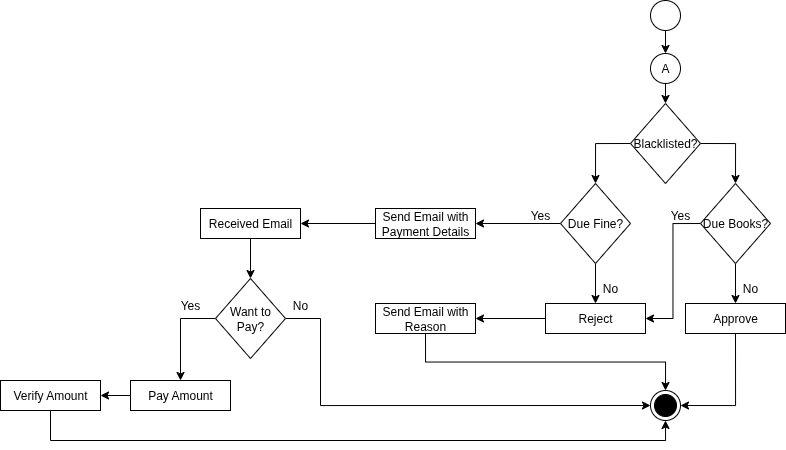

The diagram above was exported from draw.io. Its source (the exported page's mxGraphModel, read from the mxfile embedded in the PNG):
<mxGraphModel dx="1026" dy="572" grid="1" gridSize="10" guides="1" tooltips="1" connect="1" arrows="1" fold="1" page="1" pageScale="1" pageWidth="850" pageHeight="1100" math="0" shadow="0">
  <root>
    <mxCell id="0" />
    <mxCell id="1" parent="0" />
    <mxCell id="SVbf6RkBEYkAldhLnpI4-17" style="edgeStyle=orthogonalEdgeStyle;rounded=0;orthogonalLoop=1;jettySize=auto;html=1;exitX=0.5;exitY=1;exitDx=0;exitDy=0;entryX=0.5;entryY=0;entryDx=0;entryDy=0;" edge="1" parent="1" source="SVbf6RkBEYkAldhLnpI4-12" target="SVbf6RkBEYkAldhLnpI4-14">
      <mxGeometry relative="1" as="geometry" />
    </mxCell>
    <mxCell id="SVbf6RkBEYkAldhLnpI4-12" value="A" style="ellipse;whiteSpace=wrap;html=1;aspect=fixed;" vertex="1" parent="1">
      <mxGeometry x="700" y="83" width="30" height="30" as="geometry" />
    </mxCell>
    <mxCell id="SVbf6RkBEYkAldhLnpI4-18" style="edgeStyle=orthogonalEdgeStyle;rounded=0;orthogonalLoop=1;jettySize=auto;html=1;exitX=0;exitY=0.5;exitDx=0;exitDy=0;entryX=0.5;entryY=0;entryDx=0;entryDy=0;" edge="1" parent="1" source="SVbf6RkBEYkAldhLnpI4-14" target="SVbf6RkBEYkAldhLnpI4-15">
      <mxGeometry relative="1" as="geometry" />
    </mxCell>
    <mxCell id="SVbf6RkBEYkAldhLnpI4-20" style="edgeStyle=orthogonalEdgeStyle;rounded=0;orthogonalLoop=1;jettySize=auto;html=1;exitX=1;exitY=0.5;exitDx=0;exitDy=0;entryX=0.5;entryY=0;entryDx=0;entryDy=0;" edge="1" parent="1" source="SVbf6RkBEYkAldhLnpI4-14" target="SVbf6RkBEYkAldhLnpI4-16">
      <mxGeometry relative="1" as="geometry" />
    </mxCell>
    <mxCell id="SVbf6RkBEYkAldhLnpI4-14" value="Blacklisted?" style="rhombus;whiteSpace=wrap;html=1;" vertex="1" parent="1">
      <mxGeometry x="680" y="133" width="70" height="80" as="geometry" />
    </mxCell>
    <mxCell id="SVbf6RkBEYkAldhLnpI4-25" style="edgeStyle=orthogonalEdgeStyle;rounded=0;orthogonalLoop=1;jettySize=auto;html=1;exitX=0.5;exitY=1;exitDx=0;exitDy=0;entryX=0.5;entryY=0;entryDx=0;entryDy=0;" edge="1" parent="1" source="SVbf6RkBEYkAldhLnpI4-15" target="SVbf6RkBEYkAldhLnpI4-22">
      <mxGeometry relative="1" as="geometry" />
    </mxCell>
    <mxCell id="SVbf6RkBEYkAldhLnpI4-32" style="edgeStyle=orthogonalEdgeStyle;rounded=0;orthogonalLoop=1;jettySize=auto;html=1;exitX=0;exitY=0.5;exitDx=0;exitDy=0;entryX=1;entryY=0.5;entryDx=0;entryDy=0;" edge="1" parent="1" source="SVbf6RkBEYkAldhLnpI4-15" target="SVbf6RkBEYkAldhLnpI4-31">
      <mxGeometry relative="1" as="geometry" />
    </mxCell>
    <mxCell id="SVbf6RkBEYkAldhLnpI4-15" value="Due Fine?" style="rhombus;whiteSpace=wrap;html=1;" vertex="1" parent="1">
      <mxGeometry x="610" y="213" width="70" height="80" as="geometry" />
    </mxCell>
    <mxCell id="SVbf6RkBEYkAldhLnpI4-23" style="edgeStyle=orthogonalEdgeStyle;rounded=0;orthogonalLoop=1;jettySize=auto;html=1;exitX=0;exitY=0.5;exitDx=0;exitDy=0;entryX=1;entryY=0.5;entryDx=0;entryDy=0;" edge="1" parent="1" source="SVbf6RkBEYkAldhLnpI4-16" target="SVbf6RkBEYkAldhLnpI4-22">
      <mxGeometry relative="1" as="geometry" />
    </mxCell>
    <mxCell id="SVbf6RkBEYkAldhLnpI4-24" style="edgeStyle=orthogonalEdgeStyle;rounded=0;orthogonalLoop=1;jettySize=auto;html=1;exitX=0.5;exitY=1;exitDx=0;exitDy=0;" edge="1" parent="1" source="SVbf6RkBEYkAldhLnpI4-16" target="SVbf6RkBEYkAldhLnpI4-21">
      <mxGeometry relative="1" as="geometry" />
    </mxCell>
    <mxCell id="SVbf6RkBEYkAldhLnpI4-16" value="Due Books?" style="rhombus;whiteSpace=wrap;html=1;" vertex="1" parent="1">
      <mxGeometry x="750" y="213" width="70" height="80" as="geometry" />
    </mxCell>
    <mxCell id="SVbf6RkBEYkAldhLnpI4-54" style="edgeStyle=orthogonalEdgeStyle;rounded=0;orthogonalLoop=1;jettySize=auto;html=1;exitX=0.5;exitY=1;exitDx=0;exitDy=0;entryX=1;entryY=0.5;entryDx=0;entryDy=0;" edge="1" parent="1" source="SVbf6RkBEYkAldhLnpI4-21" target="SVbf6RkBEYkAldhLnpI4-53">
      <mxGeometry relative="1" as="geometry" />
    </mxCell>
    <mxCell id="SVbf6RkBEYkAldhLnpI4-21" value="Approve" style="rounded=0;whiteSpace=wrap;html=1;" vertex="1" parent="1">
      <mxGeometry x="735" y="333" width="100" height="30" as="geometry" />
    </mxCell>
    <mxCell id="SVbf6RkBEYkAldhLnpI4-30" style="edgeStyle=orthogonalEdgeStyle;rounded=0;orthogonalLoop=1;jettySize=auto;html=1;exitX=0;exitY=0.5;exitDx=0;exitDy=0;entryX=1;entryY=0.5;entryDx=0;entryDy=0;" edge="1" parent="1" source="SVbf6RkBEYkAldhLnpI4-22" target="SVbf6RkBEYkAldhLnpI4-29">
      <mxGeometry relative="1" as="geometry" />
    </mxCell>
    <mxCell id="SVbf6RkBEYkAldhLnpI4-22" value="Reject" style="rounded=0;whiteSpace=wrap;html=1;" vertex="1" parent="1">
      <mxGeometry x="595" y="333" width="100" height="30" as="geometry" />
    </mxCell>
    <mxCell id="SVbf6RkBEYkAldhLnpI4-28" style="edgeStyle=orthogonalEdgeStyle;rounded=0;orthogonalLoop=1;jettySize=auto;html=1;exitX=0.5;exitY=1;exitDx=0;exitDy=0;entryX=0.5;entryY=0;entryDx=0;entryDy=0;" edge="1" parent="1" source="SVbf6RkBEYkAldhLnpI4-26" target="SVbf6RkBEYkAldhLnpI4-12">
      <mxGeometry relative="1" as="geometry" />
    </mxCell>
    <mxCell id="SVbf6RkBEYkAldhLnpI4-26" value="" style="ellipse;whiteSpace=wrap;html=1;aspect=fixed;" vertex="1" parent="1">
      <mxGeometry x="700" y="30" width="30" height="30" as="geometry" />
    </mxCell>
    <mxCell id="SVbf6RkBEYkAldhLnpI4-55" style="edgeStyle=orthogonalEdgeStyle;rounded=0;orthogonalLoop=1;jettySize=auto;html=1;exitX=0.5;exitY=1;exitDx=0;exitDy=0;entryX=0.5;entryY=0;entryDx=0;entryDy=0;" edge="1" parent="1" source="SVbf6RkBEYkAldhLnpI4-29" target="SVbf6RkBEYkAldhLnpI4-53">
      <mxGeometry relative="1" as="geometry" />
    </mxCell>
    <mxCell id="SVbf6RkBEYkAldhLnpI4-29" value="Send Email with Reason" style="rounded=0;whiteSpace=wrap;html=1;" vertex="1" parent="1">
      <mxGeometry x="425" y="333" width="100" height="30" as="geometry" />
    </mxCell>
    <mxCell id="SVbf6RkBEYkAldhLnpI4-34" style="edgeStyle=orthogonalEdgeStyle;rounded=0;orthogonalLoop=1;jettySize=auto;html=1;exitX=0;exitY=0.5;exitDx=0;exitDy=0;entryX=1;entryY=0.5;entryDx=0;entryDy=0;" edge="1" parent="1" source="SVbf6RkBEYkAldhLnpI4-31" target="SVbf6RkBEYkAldhLnpI4-33">
      <mxGeometry relative="1" as="geometry" />
    </mxCell>
    <mxCell id="SVbf6RkBEYkAldhLnpI4-31" value="Send Email with Payment Details" style="rounded=0;whiteSpace=wrap;html=1;" vertex="1" parent="1">
      <mxGeometry x="425" y="238" width="100" height="30" as="geometry" />
    </mxCell>
    <mxCell id="SVbf6RkBEYkAldhLnpI4-37" style="edgeStyle=orthogonalEdgeStyle;rounded=0;orthogonalLoop=1;jettySize=auto;html=1;exitX=0.5;exitY=1;exitDx=0;exitDy=0;entryX=0.5;entryY=0;entryDx=0;entryDy=0;" edge="1" parent="1" source="SVbf6RkBEYkAldhLnpI4-33" target="SVbf6RkBEYkAldhLnpI4-35">
      <mxGeometry relative="1" as="geometry" />
    </mxCell>
    <mxCell id="SVbf6RkBEYkAldhLnpI4-33" value="Received Email" style="rounded=0;whiteSpace=wrap;html=1;" vertex="1" parent="1">
      <mxGeometry x="250" y="238" width="100" height="30" as="geometry" />
    </mxCell>
    <mxCell id="SVbf6RkBEYkAldhLnpI4-51" style="edgeStyle=orthogonalEdgeStyle;rounded=0;orthogonalLoop=1;jettySize=auto;html=1;exitX=0;exitY=0.5;exitDx=0;exitDy=0;entryX=0.5;entryY=0;entryDx=0;entryDy=0;" edge="1" parent="1" source="SVbf6RkBEYkAldhLnpI4-35" target="SVbf6RkBEYkAldhLnpI4-38">
      <mxGeometry relative="1" as="geometry" />
    </mxCell>
    <mxCell id="SVbf6RkBEYkAldhLnpI4-56" style="edgeStyle=orthogonalEdgeStyle;rounded=0;orthogonalLoop=1;jettySize=auto;html=1;exitX=1;exitY=0.5;exitDx=0;exitDy=0;entryX=0;entryY=0.5;entryDx=0;entryDy=0;" edge="1" parent="1" source="SVbf6RkBEYkAldhLnpI4-35" target="SVbf6RkBEYkAldhLnpI4-53">
      <mxGeometry relative="1" as="geometry">
        <Array as="points">
          <mxPoint x="370" y="348" />
          <mxPoint x="370" y="435" />
        </Array>
      </mxGeometry>
    </mxCell>
    <mxCell id="SVbf6RkBEYkAldhLnpI4-35" value="Want to Pay?" style="rhombus;whiteSpace=wrap;html=1;" vertex="1" parent="1">
      <mxGeometry x="265" y="308" width="70" height="80" as="geometry" />
    </mxCell>
    <mxCell id="SVbf6RkBEYkAldhLnpI4-52" style="edgeStyle=orthogonalEdgeStyle;rounded=0;orthogonalLoop=1;jettySize=auto;html=1;exitX=0;exitY=0.5;exitDx=0;exitDy=0;entryX=1;entryY=0.5;entryDx=0;entryDy=0;" edge="1" parent="1" source="SVbf6RkBEYkAldhLnpI4-38" target="SVbf6RkBEYkAldhLnpI4-50">
      <mxGeometry relative="1" as="geometry" />
    </mxCell>
    <mxCell id="SVbf6RkBEYkAldhLnpI4-38" value="Pay Amount" style="rounded=0;whiteSpace=wrap;html=1;" vertex="1" parent="1">
      <mxGeometry x="180" y="410" width="100" height="30" as="geometry" />
    </mxCell>
    <mxCell id="SVbf6RkBEYkAldhLnpI4-57" style="edgeStyle=orthogonalEdgeStyle;rounded=0;orthogonalLoop=1;jettySize=auto;html=1;exitX=0.5;exitY=1;exitDx=0;exitDy=0;entryX=0.5;entryY=1;entryDx=0;entryDy=0;" edge="1" parent="1" source="SVbf6RkBEYkAldhLnpI4-50" target="SVbf6RkBEYkAldhLnpI4-53">
      <mxGeometry relative="1" as="geometry" />
    </mxCell>
    <mxCell id="SVbf6RkBEYkAldhLnpI4-50" value="Verify Amount" style="rounded=0;whiteSpace=wrap;html=1;" vertex="1" parent="1">
      <mxGeometry x="50" y="410" width="100" height="30" as="geometry" />
    </mxCell>
    <mxCell id="SVbf6RkBEYkAldhLnpI4-53" value="" style="ellipse;html=1;shape=endState;fillColor=strokeColor;" vertex="1" parent="1">
      <mxGeometry x="700" y="420" width="30" height="30" as="geometry" />
    </mxCell>
    <mxCell id="SVbf6RkBEYkAldhLnpI4-58" value="Yes" style="text;html=1;align=center;verticalAlign=middle;whiteSpace=wrap;rounded=0;" vertex="1" parent="1">
      <mxGeometry x="210" y="320" width="60" height="30" as="geometry" />
    </mxCell>
    <mxCell id="SVbf6RkBEYkAldhLnpI4-59" value="No" style="text;html=1;align=center;verticalAlign=middle;whiteSpace=wrap;rounded=0;" vertex="1" parent="1">
      <mxGeometry x="320" y="320" width="60" height="30" as="geometry" />
    </mxCell>
    <mxCell id="SVbf6RkBEYkAldhLnpI4-61" value="Yes" style="text;html=1;align=center;verticalAlign=middle;whiteSpace=wrap;rounded=0;" vertex="1" parent="1">
      <mxGeometry x="560" y="230" width="60" height="30" as="geometry" />
    </mxCell>
    <mxCell id="SVbf6RkBEYkAldhLnpI4-62" value="Yes" style="text;html=1;align=center;verticalAlign=middle;whiteSpace=wrap;rounded=0;" vertex="1" parent="1">
      <mxGeometry x="700" y="230" width="60" height="30" as="geometry" />
    </mxCell>
    <mxCell id="SVbf6RkBEYkAldhLnpI4-63" value="No" style="text;html=1;align=center;verticalAlign=middle;whiteSpace=wrap;rounded=0;" vertex="1" parent="1">
      <mxGeometry x="630" y="303" width="60" height="30" as="geometry" />
    </mxCell>
    <mxCell id="SVbf6RkBEYkAldhLnpI4-64" value="No" style="text;html=1;align=center;verticalAlign=middle;whiteSpace=wrap;rounded=0;" vertex="1" parent="1">
      <mxGeometry x="770" y="303" width="60" height="30" as="geometry" />
    </mxCell>
  </root>
</mxGraphModel>